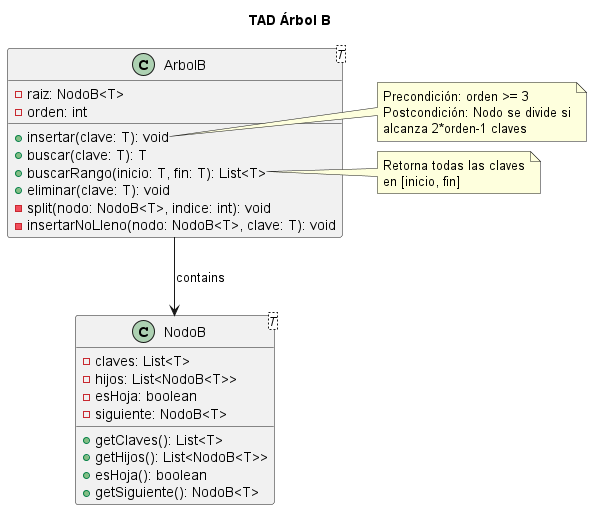

The diagram above was rendered by PlantUML. Its source (embedded in the PNG):
@startuml
title TAD Árbol B

class NodoB<T> {
  - claves: List<T>
  - hijos: List<NodoB<T>>
  - esHoja: boolean
  - siguiente: NodoB<T>
  + getClaves(): List<T>
  + getHijos(): List<NodoB<T>>
  + esHoja(): boolean
  + getSiguiente(): NodoB<T>
}

class ArbolB<T> {
  - raiz: NodoB<T>
  - orden: int
  + insertar(clave: T): void
  + buscar(clave: T): T
  + buscarRango(inicio: T, fin: T): List<T>
  + eliminar(clave: T): void
  - split(nodo: NodoB<T>, indice: int): void
  - insertarNoLleno(nodo: NodoB<T>, clave: T): void
}

ArbolB --> NodoB : contains

note right of ArbolB::insertar
  Precondición: orden >= 3
  Postcondición: Nodo se divide si
  alcanza 2*orden-1 claves
end note

note right of ArbolB::buscarRango
  Retorna todas las claves
  en [inicio, fin]
end note
@enduml